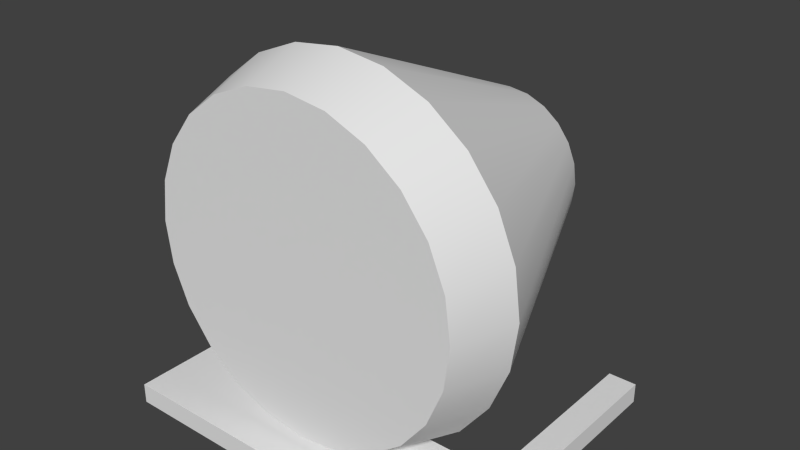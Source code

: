 # Source: simplifiedFalcon.blend  (saved by Blender 2.76.0; exported with 4.5.12 LTS)
import bpy
from mathutils import Matrix  # noqa: F401  (used for matrix-valued properties, if any)

bpy.ops.wm.read_factory_settings(use_empty=True)
scene = bpy.context.scene
scene.name = 'Scene'

# ---- collections
col_collection_1 = bpy.data.collections.new('Collection 1'); scene.collection.children.link(col_collection_1)

# ---- world
world_world = bpy.data.worlds.new('World'); scene.world = world_world
world_world.color = (0.05088, 0.05088, 0.05088)
world_world.use_sun_shadow = False
world_world.sun_shadow_jitter_overblur = 0.0
world_world.cycles.sampling_method = 'MANUAL'
world_world.cycles.sample_map_resolution = 256

# ---- meshes
me_cube = bpy.data.meshes.new('Cube')
me_cube.from_pydata([(0.09, -0.165, -0.095), (0.09, -0.165, -0.085), (0.09, -0.315, -0.095), (0.09, -0.315, -0.085), (-0.09, -0.165, -0.095), (-0.09, -0.165, -0.085), (-0.09, -0.315, -0.095), (-0.09, -0.315, -0.085), (-0.07579, -0.165, -0.085), (-0.07579, -0.165, -0.095), (0.07579, -0.165, -0.085), (0.07579, -0.2606, -0.095), (-0.07579, -0.2606, -0.095), (0.07579, -0.165, -0.095), (-0.07579, -0.2606, -0.085), (0.07579, -0.2606, -0.085), (4.53e-08, -0.3, 0.08), (-0.02071, -0.3, 0.07727), (-0.04, -0.3, 0.06928), (-0.05657, -0.3, 0.05657), (-0.06928, -0.3, 0.04), (-0.07727, -0.3, 0.02071), (-0.08, -0.3, -1.49e-08), (-0.07727, -0.3, -0.02071), (-0.06928, -0.3, -0.04), (-0.05657, -0.3, -0.05657), (-0.04, -0.3, -0.06928), (-0.02071, -0.3, -0.07727), (1.415e-08, -0.3, -0.08), (0.02071, -0.3, -0.07727), (0.04, -0.3, -0.06928), (0.05657, -0.3, -0.05657), (0.06928, -0.3, -0.04), (0.07727, -0.3, -0.02071), (0.08, -0.3, -5.96e-08), (0.07727, -0.3, 0.02071), (0.06928, -0.3, 0.04), (0.05657, -0.3, 0.05657), (0.04, -0.3, 0.06928), (0.02071, -0.3, 0.07727), (0.02329, -0.27, 0.08693), (4.53e-08, -0.3, 0.08), (-0.02071, -0.3, 0.07727), (-0.02329, -0.27, 0.08693), (4.077e-08, -0.27, 0.09), (-0.04, -0.3, 0.06928), (-0.045, -0.27, 0.07794), (-0.05657, -0.3, 0.05657), (-0.06364, -0.27, 0.06364), (-0.06928, -0.3, 0.04), (-0.07794, -0.27, 0.045), (-0.07727, -0.3, 0.02071), (-0.08693, -0.27, 0.02329), (-0.08, -0.3, -1.49e-08), (-0.09, -0.27, -1.49e-08), (-0.07727, -0.3, -0.02071), (-0.08693, -0.27, -0.02329), (-0.06928, -0.3, -0.04), (-0.07794, -0.27, -0.045), (-0.05657, -0.3, -0.05657), (-0.06364, -0.27, -0.06364), (-0.04, -0.3, -0.06928), (-0.045, -0.27, -0.07794), (-0.02071, -0.3, -0.07727), (-0.02329, -0.27, -0.08693), (1.415e-08, -0.3, -0.08), (5.722e-09, -0.27, -0.09), (0.02071, -0.3, -0.07727), (0.02329, -0.27, -0.08693), (0.04, -0.3, -0.06928), (0.045, -0.27, -0.07794), (0.05657, -0.3, -0.05657), (0.06364, -0.27, -0.06364), (0.06928, -0.3, -0.04), (0.07794, -0.27, -0.045), (0.07727, -0.3, -0.02071), (0.08693, -0.27, -0.02329), (0.08, -0.3, -5.96e-08), (0.09, -0.27, -5.96e-08), (0.07727, -0.3, 0.02071), (0.08693, -0.27, 0.02329), (0.06928, -0.3, 0.04), (0.07794, -0.27, 0.045), (0.05657, -0.3, 0.05657), (0.06364, -0.27, 0.06364), (0.04, -0.3, 0.06928), (0.045, -0.27, 0.07794), (0.02071, -0.3, 0.07727), (2.265e-08, -0.15, 0.04), (-0.01035, -0.15, 0.03864), (-0.02, -0.15, 0.03464), (-0.02828, -0.15, 0.02828), (-0.03464, -0.15, 0.02), (-0.03864, -0.15, 0.01035), (-0.04, -0.15, -7.451e-09), (-0.03864, -0.15, -0.01035), (-0.03464, -0.15, -0.02), (-0.02828, -0.15, -0.02828), (-0.02, -0.15, -0.03464), (-0.01035, -0.15, -0.03864), (7.073e-09, -0.15, -0.04), (0.01035, -0.15, -0.03864), (0.02, -0.15, -0.03464), (0.02828, -0.15, -0.02828), (0.03464, -0.15, -0.02), (0.03864, -0.15, -0.01035), (0.04, -0.15, -2.235e-08), (0.03864, -0.15, 0.01035), (0.03464, -0.15, 0.02), (0.02828, -0.15, 0.02828), (0.02, -0.15, 0.03464), (0.01035, -0.15, 0.03864), (4.077e-08, -0.27, 0.09), (-0.02329, -0.27, 0.08693), (-0.01035, -0.15, 0.03864), (2.265e-08, -0.15, 0.04), (-0.045, -0.27, 0.07794), (-0.02, -0.15, 0.03464), (-0.06364, -0.27, 0.06364), (-0.02828, -0.15, 0.02828), (-0.07794, -0.27, 0.045), (-0.03464, -0.15, 0.02), (-0.08693, -0.27, 0.02329), (-0.03864, -0.15, 0.01035), (-0.09, -0.27, -1.49e-08), (-0.04, -0.15, -7.451e-09), (-0.08693, -0.27, -0.02329), (-0.03864, -0.15, -0.01035), (-0.07794, -0.27, -0.045), (-0.03464, -0.15, -0.02), (-0.06364, -0.27, -0.06364), (-0.02828, -0.15, -0.02828), (-0.045, -0.27, -0.07794), (-0.02, -0.15, -0.03464), (-0.02329, -0.27, -0.08693), (-0.01035, -0.15, -0.03864), (5.722e-09, -0.27, -0.09), (7.073e-09, -0.15, -0.04), (0.02329, -0.27, -0.08693), (0.01035, -0.15, -0.03864), (0.045, -0.27, -0.07794), (0.02, -0.15, -0.03464), (0.06364, -0.27, -0.06364), (0.02828, -0.15, -0.02828), (0.07794, -0.27, -0.045), (0.03464, -0.15, -0.02), (0.08693, -0.27, -0.02329), (0.03864, -0.15, -0.01035), (0.09, -0.27, -5.96e-08), (0.04, -0.15, -2.235e-08), (0.08693, -0.27, 0.02329), (0.03864, -0.15, 0.01035), (0.07794, -0.27, 0.045), (0.03464, -0.15, 0.02), (0.06364, -0.27, 0.06364), (0.02828, -0.15, 0.02828), (0.045, -0.27, 0.07794), (0.02, -0.15, 0.03464), (0.02329, -0.27, 0.08693), (0.01035, -0.15, 0.03864)], [], [(3, 2, 0), (7, 6, 2), (5, 4, 6), (1, 0, 13), (8, 14, 12), (8, 9, 4), (14, 7, 3), (13, 11, 15), (6, 12, 11), (15, 11, 12), (1, 3, 0), (3, 7, 2), (7, 5, 6), (10, 1, 13), (9, 8, 12), (5, 8, 4), (3, 1, 15), (14, 8, 5), (1, 10, 15), (14, 5, 7), (3, 15, 14), (10, 13, 15), (13, 0, 11), (6, 4, 12), (11, 0, 2), (4, 9, 12), (11, 2, 6), (14, 15, 12), (41, 44, 43, 42), (42, 43, 46, 45), (45, 46, 48, 47), (47, 48, 50, 49), (49, 50, 52, 51), (51, 52, 54, 53), (53, 54, 56, 55), (55, 56, 58, 57), (57, 58, 60, 59), (59, 60, 62, 61), (61, 62, 64, 63), (63, 64, 66, 65), (65, 66, 68, 67), (67, 68, 70, 69), (69, 70, 72, 71), (71, 72, 74, 73), (73, 74, 76, 75), (75, 76, 78, 77), (77, 78, 80, 79), (79, 80, 82, 81), (81, 82, 84, 83), (83, 84, 86, 85), (87, 40, 44, 41), (85, 86, 40, 87), (16, 17, 18, 19, 20, 21, 22, 23, 24, 25, 26, 27, 28, 29, 30, 31, 32, 33, 34, 35, 36, 37, 38, 39), (112, 115, 114, 113), (113, 114, 117, 116), (116, 117, 119, 118), (118, 119, 121, 120), (120, 121, 123, 122), (122, 123, 125, 124), (124, 125, 127, 126), (126, 127, 129, 128), (128, 129, 131, 130), (130, 131, 133, 132), (132, 133, 135, 134), (134, 135, 137, 136), (136, 137, 139, 138), (138, 139, 141, 140), (140, 141, 143, 142), (142, 143, 145, 144), (144, 145, 147, 146), (146, 147, 149, 148), (148, 149, 151, 150), (150, 151, 153, 152), (152, 153, 155, 154), (154, 155, 157, 156), (89, 88, 159, 110, 109, 108, 107, 106, 105, 104, 103, 102, 101, 100, 99, 98, 97, 96, 95, 94, 93, 92, 91, 90), (158, 111, 115, 112), (156, 157, 111, 158)])
me_cube.polygons.foreach_set('use_smooth', [0, 0, 0, 0, 0, 0, 0, 0, 0, 0, 0, 0, 0, 0, 0, 0, 0, 0, 0, 0, 0, 0, 0, 0, 0, 0, 0, 0, 1, 1, 1, 1, 1, 1, 1, 1, 1, 1, 1, 1, 1, 1, 1, 1, 1, 1, 1, 1, 1, 1, 1, 1, 1, 1, 1, 1, 1, 1, 1, 1, 1, 1, 1, 1, 1, 1, 1, 1, 1, 1, 1, 1, 1, 1, 1, 1, 1, 1])
me_cube.use_remesh_preserve_volume = False
me_cube.use_remesh_preserve_attributes = False
me_cube.use_mirror_vertex_groups = False
me_cube.update()

# ---- objects
ob_cube = bpy.data.objects.new('Cube', me_cube)

# ---- transforms, parenting, visibility, modifiers, constraints
ob_cube.location = (0.0, 0.0, 0.0)
ob_cube.lineart.crease_threshold = 0.0

# ---- collection membership
col_collection_1.objects.link(ob_cube)

# ---- scene / render settings (as saved in the file)
scene.frame_start = 1; scene.frame_end = 250; scene.frame_set(1)
scene.render.engine = 'BLENDER_EEVEE_NEXT'
scene.render.resolution_percentage = 50
scene.render.dither_intensity = 0.0
scene.cycles.use_denoising = False
scene.cycles.samples = 10
scene.cycles.sampling_pattern = 'TABULATED_SOBOL'
scene.cycles.light_sampling_threshold = 0.0
scene.cycles.use_adaptive_sampling = False
scene.cycles.use_light_tree = False
scene.cycles.blur_glossy = 0.0
scene.cycles.pixel_filter_type = 'GAUSSIAN'
scene.cycles.sample_clamp_indirect = 0.0
scene.view_settings.view_transform = 'Standard'
bpy.context.view_layer.update()

# ---- added for rendering (the .blend has no active camera and no usable light): camera, sun
cam_auto = bpy.data.cameras.new('AutoCamera')
cam_auto.lens = 50.0
cam_auto.sensor_width = 36.0
cam_auto.clip_end = 1000.0
ob_auto_camera = bpy.data.objects.new('AutoCamera', cam_auto)
scene.collection.objects.link(ob_auto_camera)
ob_auto_camera.location = (0.283442, -0.572631, 0.224254)
ob_auto_camera.rotation_euler = (1.09748, -7.21219e-08, 0.694738)
scene.camera = ob_auto_camera
light_auto_sun = bpy.data.lights.new('AutoSun', 'SUN')
light_auto_sun.energy = 3.0
light_auto_sun.angle = 0.0523599
ob_auto_sun = bpy.data.objects.new('AutoSun', light_auto_sun)
scene.collection.objects.link(ob_auto_sun)
ob_auto_sun.rotation_euler = (0.872665, 0.174533, 0.523599)
bpy.context.view_layer.update()
